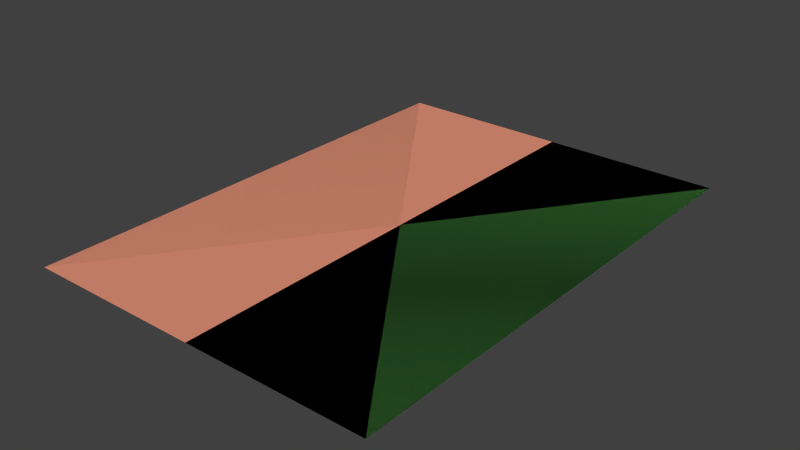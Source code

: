 # Source: card2M.blend  (saved by Blender 2.74.0; exported with 4.5.12 LTS)
import bpy
from mathutils import Matrix  # noqa: F401  (used for matrix-valued properties, if any)

bpy.ops.wm.read_factory_settings(use_empty=True)
scene = bpy.context.scene
scene.name = 'Scene'

# ---- collections
col_collection_1 = bpy.data.collections.new('Collection 1'); scene.collection.children.link(col_collection_1)

# ---- materials (node trees are filled in below, after node groups)
mat_frontside = bpy.data.materials.new('frontSide')
mat_frontside.alpha_threshold = 0.0
mat_frontside.use_transparent_shadow = False
mat_frontside.diffuse_color = (0.2174, 0.8, 0.1766, 1.0)
mat_frontside.roughness = 0.5
mat_backside = bpy.data.materials.new('Backside')
mat_backside.alpha_threshold = 0.0
mat_backside.use_transparent_shadow = False
mat_backside.diffuse_color = (0.8, 0.3028, 0.1971, 1.0)
mat_backside.roughness = 0.5

# ---- material node trees

# ---- world
world_world = bpy.data.worlds.new('World'); scene.world = world_world
world_world.color = (0.05088, 0.05088, 0.05088)
world_world.use_sun_shadow = False
world_world.sun_shadow_jitter_overblur = 0.0
world_world.cycles.sampling_method = 'MANUAL'
world_world.cycles.sample_map_resolution = 256

# ---- meshes
me_plane = bpy.data.meshes.new('Plane')
me_plane.from_pydata([(-1.0, -1.397, 0.0), (1.0, -1.397, 0.0), (-1.0, 1.397, 0.0), (1.0, 1.397, 0.0), (1.0, -1.397, 8.742e-08), (-1.0, -1.397, -8.742e-08), (1.0, 1.397, 8.742e-08), (-1.0, 1.397, -8.742e-08)], [], [(0, 1, 3, 2), (4, 5, 7, 6)])
me_plane.polygons.foreach_set('material_index', [0, 1])
_uv = me_plane.uv_layers.new(name='UVMap')
_uv.uv.foreach_set('vector', [1.0, 1.0, 1.192e-07, 1.0, -1.192e-07, 0.0, 1.0, 0.0, 1.192e-07, 1.0, 1.0, 1.0, 1.0, 0.0, -1.192e-07, 0.0])
me_plane.materials.append(mat_frontside)
me_plane.materials.append(mat_backside)
me_plane.use_remesh_preserve_volume = False
me_plane.use_remesh_preserve_attributes = False
me_plane.use_mirror_vertex_groups = False
me_plane.update()

# ---- objects
ob_plane = bpy.data.objects.new('Plane', me_plane)

# ---- transforms, parenting, visibility, modifiers, constraints
ob_plane.location = (0.0, 0.0, 0.0)
ob_plane.rotation_euler = (0.0, -0.0, 3.142)
ob_plane.lineart.crease_threshold = 0.0

# ---- collection membership
col_collection_1.objects.link(ob_plane)

# ---- scene / render settings (as saved in the file)
scene.frame_start = 1; scene.frame_end = 250; scene.frame_set(1)
scene.render.engine = 'BLENDER_EEVEE_NEXT'
scene.render.resolution_percentage = 50
scene.render.dither_intensity = 0.0
scene.cycles.use_denoising = False
scene.cycles.samples = 10
scene.cycles.sampling_pattern = 'TABULATED_SOBOL'
scene.cycles.light_sampling_threshold = 0.0
scene.cycles.use_adaptive_sampling = False
scene.cycles.use_light_tree = False
scene.cycles.blur_glossy = 0.0
scene.cycles.pixel_filter_type = 'GAUSSIAN'
scene.cycles.sample_clamp_indirect = 0.0
scene.view_settings.view_transform = 'Standard'
bpy.context.view_layer.update()

# ---- added for rendering (the .blend has no active camera and no usable light): camera, sun
cam_auto = bpy.data.cameras.new('AutoCamera')
cam_auto.lens = 50.0
cam_auto.sensor_width = 36.0
cam_auto.clip_end = 1000.0
ob_auto_camera = bpy.data.objects.new('AutoCamera', cam_auto)
scene.collection.objects.link(ob_auto_camera)
ob_auto_camera.location = (3.17862, -3.81434, 2.54289)
ob_auto_camera.rotation_euler = (1.09748, -7.21219e-08, 0.694738)
scene.camera = ob_auto_camera
light_auto_sun = bpy.data.lights.new('AutoSun', 'SUN')
light_auto_sun.energy = 3.0
light_auto_sun.angle = 0.0523599
ob_auto_sun = bpy.data.objects.new('AutoSun', light_auto_sun)
scene.collection.objects.link(ob_auto_sun)
ob_auto_sun.rotation_euler = (0.872665, 0.174533, 0.523599)
bpy.context.view_layer.update()
